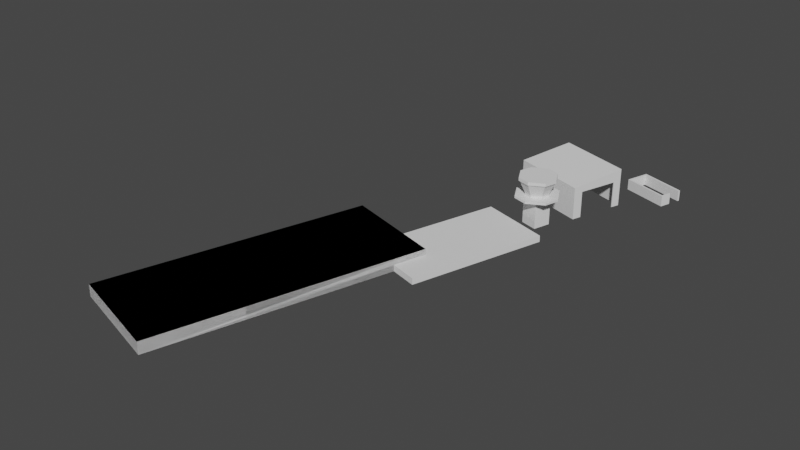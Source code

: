 # Source: LOAV.blend  (saved by Blender 2.91.10; exported with 4.5.12 LTS)
import bpy
from mathutils import Matrix  # noqa: F401  (used for matrix-valued properties, if any)

bpy.ops.wm.read_factory_settings(use_empty=True)
scene = bpy.context.scene
scene.name = 'Scene'

# ---- collections
col_aerials = bpy.data.collections.new('Aerials'); scene.collection.children.link(col_aerials)
col_loav_buildings = bpy.data.collections.new('LOAV_Buildings'); scene.collection.children.link(col_loav_buildings)

# ---- world
world_world = bpy.data.worlds.new('World'); scene.world = world_world
world_world.use_nodes = True; world_world.node_tree.nodes.clear()
_N = world_world.node_tree.nodes; _L = world_world.node_tree.links
n0 = _N.new('ShaderNodeOutputWorld'); n0.name = 'World Output'; n0.location = (300, 300)
n1 = _N.new('ShaderNodeBackground'); n1.name = 'Background'; n1.location = (10, 300)
n1.inputs[0].default_value = (0.05088, 0.05088, 0.05088, 1.0)
_L.new(n1.outputs[0], n0.inputs[0])
n0.is_active_output = True
world_world.color = (0.05088, 0.05088, 0.05088)
world_world.use_sun_shadow = False
world_world.sun_shadow_jitter_overblur = 0.0

# ---- meshes
me_cube_002 = bpy.data.meshes.new('Cube.002')
me_cube_002.from_pydata([(-7.562, 7.405, -2.335), (-7.562, 7.405, 3.814), (4.262, 3.615, -2.335), (4.262, 3.615, 3.814), (-10.37, -1.341, -2.335), (-10.37, -1.341, 2.898), (1.459, -5.131, -2.335), (1.459, -5.131, 2.898), (1.917, -3.7, -2.335), (1.861, -3.876, -2.331), (3.857, 2.351, -2.335), (1.917, -3.7, 1.898), (3.857, 2.351, 1.898), (1.781, -3.656, -2.335), (3.721, 2.395, -2.335), (1.781, -3.656, 1.898), (3.721, 2.395, 1.898)], [], [(0, 1, 3, 2), (6, 7, 5, 4), (4, 5, 1, 0), (7, 3, 1, 5), (11, 12, 10, 2, 3, 7, 6, 9, 8), (9, 6, 8), (10, 12, 16, 14), (12, 11, 15, 16), (11, 8, 13, 15)])
_uv = me_cube_002.uv_layers.new(name='UVMap')
_uv.uv.foreach_set('vector', [0.375, 0.0, 0.625, 0.0, 0.625, 0.25, 0.375, 0.25, 0.375, 0.5, 0.625, 0.5, 0.625, 0.75, 0.375, 0.75, 0.375, 0.75, 0.625, 0.75, 0.625, 1.0, 0.375, 1.0, 0.625, 0.5, 0.875, 0.5, 0.875, 0.75, 0.625, 0.75, 0.5663, 0.4578, 0.5553, 0.2859, 0.375, 0.2867, 0.375, 0.25, 0.625, 0.25, 0.625, 0.5, 0.375, 0.5, 0.3752, 0.4641, 0.375, 0.4615, 0.3752, 0.4641, 0.375, 0.5, 0.375, 0.4615, 0.375, 0.2867, 0.5553, 0.2859, 0.5553, 0.2859, 0.375, 0.2867, 0.5553, 0.2859, 0.5663, 0.4578, 0.5663, 0.4578, 0.5553, 0.2859, 0.5663, 0.4578, 0.375, 0.4615, 0.375, 0.4615, 0.5663, 0.4578])
me_cube_002.use_remesh_fix_poles = True
me_cube_002.use_remesh_preserve_attributes = False
me_cube_002.use_mirror_vertex_groups = False
me_cube_002.update()
me_cube_003 = bpy.data.meshes.new('Cube.003')
me_cube_003.from_pydata([(2.285, -2.698, 0.8682), (2.285, -2.698, -0.8682), (-4.827, -0.468, 0.8682), (-4.827, -0.468, -0.8682), (3.442, 0.9918, 0.8682), (3.442, 0.9918, -0.8682), (-3.67, 3.222, 0.8682), (-3.67, 3.222, -0.8682), (2.806, -1.038, 0.8682), (3.35, 0.6989, 0.8682), (3.35, 0.6989, -0.8682), (-4.494, -0.2717, -0.8682), (-4.494, -0.2717, 0.8682), (-3.515, 2.852, -0.8682), (-3.515, 2.852, 0.8682), (2.094, -2.338, -0.8682), (2.094, -2.338, 0.8682), (2.806, -1.038, -0.8682), (2.529, -0.951, 0.8682), (2.529, -0.951, -0.8682)], [], [(3, 7, 6, 2), (9, 14, 6, 4), (12, 16, 0, 2), (8, 17, 1, 0), (0, 1, 3, 2), (4, 5, 10, 9), (9, 10, 13, 14), (7, 5, 4, 6), (12, 14, 13, 11), (18, 16, 15, 19), (14, 12, 2, 6), (16, 12, 11, 15), (16, 18, 8, 0), (18, 19, 17, 8)])
_uv = me_cube_003.uv_layers.new(name='UVMap')
_uv.uv.foreach_set('vector', [0.625, 0.25, 0.625, 0.5, 0.375, 0.5, 0.375, 0.25, 0.3452, 0.75, 0.3452, 0.5144, 0.3452, 0.5144, 0.3452, 0.75, 0.1555, 0.5144, 0.1555, 0.7352, 0.1555, 0.7352, 0.1555, 0.5144, 0.375, 0.8927, 0.625, 0.8927, 0.625, 1.0, 0.375, 1.0, 0.375, 0.0, 0.625, 0.0, 0.625, 0.25, 0.375, 0.25, 0.375, 0.75, 0.625, 0.75, 0.625, 0.7798, 0.375, 0.7798, 0.3452, 0.75, 0.3452, 0.7352, 0.3452, 0.5144, 0.3452, 0.5144, 0.625, 0.5, 0.625, 0.75, 0.375, 0.75, 0.375, 0.5, 0.1555, 0.5144, 0.3452, 0.5144, 0.3452, 0.5144, 0.1555, 0.5144, 0.2323, 0.7352, 0.1555, 0.7352, 0.1555, 0.7352, 0.2323, 0.7352, 0.3452, 0.5144, 0.1555, 0.5144, 0.1555, 0.5144, 0.3452, 0.5144, 0.1555, 0.7352, 0.1555, 0.5144, 0.1555, 0.5144, 0.1555, 0.7352, 0.1555, 0.7352, 0.2323, 0.7352, 0.2323, 0.7352, 0.1555, 0.7352, 0.2323, 0.7352, 0.2323, 0.7352, 0.2323, 0.7446, 0.2323, 0.75])
me_cube_003.use_remesh_fix_poles = True
me_cube_003.use_remesh_preserve_attributes = False
me_cube_003.use_mirror_vertex_groups = False
me_cube_003.update()
me_cube_001 = bpy.data.meshes.new('Cube.001')
me_cube_001.from_pydata([(-15.54, -48.84, 1.065), (-15.54, -5.906, 1.065), (1.279, -48.84, 1.065), (1.279, -5.906, 1.065), (-15.54, -48.84, -0.853), (-15.54, -5.906, -0.853), (1.279, -48.84, -0.853), (-5.8, 11.27, 0.147), (5.8, -11.27, 0.147), (5.8, 11.27, 0.147), (-5.8, 11.27, -0.853), (5.8, 11.27, -0.853), (5.8, -11.27, -0.853), (-5.8, -5.906, -0.853), (-5.8, -5.906, 0.147), (1.279, -5.906, 0.147), (1.279, -11.28, -0.853), (1.279, -11.28, 0.1441), (-15.54, -48.84, 1.065), (-15.54, -5.906, 1.065), (1.279, -48.84, 1.065), (1.279, -5.906, 1.065)], [], [(4, 0, 1, 5), (6, 2, 0, 4), (3, 1, 0, 2), (10, 7, 9, 11), (11, 9, 8, 12), (5, 1, 3, 15, 14, 13), (15, 3, 2, 6, 16, 17), (7, 10, 13, 14), (12, 8, 17, 16), (15, 17, 8, 9, 7, 14), (4, 18, 19, 5), (6, 20, 18, 4), (21, 19, 18, 20), (15, 21, 20, 6, 16, 17), (5, 19, 21, 15, 14, 13)])
_uv = me_cube_001.uv_layers.new(name='UVMap')
_uv.uv.foreach_set('vector', [0.5, 0.0, 0.625, 0.0, 0.625, 0.25, 0.5, 0.25, 0.5, 0.75, 0.625, 0.75, 0.625, 1.0, 0.5, 1.0, 0.625, 0.5, 0.875, 0.5, 0.875, 0.75, 0.625, 0.75, 0.5, 0.25, 0.625, 0.25, 0.625, 0.5, 0.5, 0.5, 0.5, 0.5, 0.625, 0.5, 0.625, 0.75, 0.5, 0.75, 0.5, 0.25, 0.625, 0.25, 0.625, 0.5, 0.5652, 0.5, 0.5652, 0.3948, 0.5, 0.3948, 0.5652, 0.5, 0.625, 0.5, 0.625, 0.75, 0.5, 0.75, 0.5, 0.5313, 0.5652, 0.5313, 0.625, 0.25, 0.5, 0.25, 0.5, 0.05952, 0.625, 0.05952, 0.5, 0.75, 0.625, 0.75, 0.625, 0.8474, 0.5, 0.8474, 0.7224, 0.6905, 0.7224, 0.75, 0.625, 0.75, 0.625, 0.5, 0.875, 0.5, 0.875, 0.6905, 0.5, 0.0, 0.625, 0.0, 0.625, 0.25, 0.5, 0.25, 0.5, 0.75, 0.625, 0.75, 0.625, 1.0, 0.5, 1.0, 0.625, 0.5, 0.875, 0.5, 0.875, 0.75, 0.625, 0.75, 0.5648, 0.5, 0.625, 0.5, 0.625, 0.75, 0.5, 0.75, 0.5, 0.5313, 0.5648, 0.5313, 0.5, 0.25, 0.625, 0.25, 0.625, 0.5, 0.5648, 0.5, 0.5648, 0.3948, 0.5, 0.3948])
me_cube_001.use_remesh_fix_poles = True
me_cube_001.use_remesh_preserve_attributes = False
me_cube_001.use_mirror_vertex_groups = False
me_cube_001.update()
me_cube_004 = bpy.data.meshes.new('Cube.004')
me_cube_004.from_pydata([(-1.747, -0.9484, -5.618), (-1.747, -0.9484, -1.001), (-0.9484, 1.747, -5.618), (-0.9484, 1.747, -1.001), (0.9484, -1.747, -5.618), (0.9484, -1.747, -1.001), (1.747, 0.9484, -5.618), (1.747, 0.9484, -1.001), (-1.816, -2.469, 1.78), (-3.059, -0.1785, 1.78), (-2.469, 1.816, 1.78), (-0.1785, 3.059, 1.78), (2.469, -1.816, 1.78), (0.1785, -3.059, 1.78), (1.816, 2.469, 1.78), (3.059, 0.1785, 1.78), (-3.06, -0.18, 2.295), (-1.817, -2.468, 2.295), (-0.18, 3.06, 2.295), (-2.468, 1.817, 2.295), (0.18, -3.06, 2.295), (2.468, -1.817, 2.295), (3.06, 0.18, 2.295), (1.817, 2.468, 2.295), (2.91, 0.1698, 1.78), (1.727, 2.349, 1.78), (0.1698, -2.91, 1.78), (2.349, -1.727, 1.78), (-0.1698, 2.91, 1.78), (-2.349, 1.727, 1.78), (-2.91, -0.1698, 1.78), (-1.727, -2.349, 1.78), (1.976, 0.1153, -0.2625), (1.173, 1.595, -0.2625), (0.1153, -1.976, -0.2625), (1.595, -1.173, -0.2625), (-0.1153, 1.976, -0.2625), (-1.595, 1.173, -0.2625), (-1.976, -0.1153, -0.2625), (-1.173, -1.595, -0.2625), (1.976, 0.1153, -0.6447), (1.173, 1.595, -0.6447), (0.1153, -1.976, -0.6447), (1.595, -1.173, -0.6447), (-0.1153, 1.976, -0.6447), (-1.595, 1.173, -0.6447), (-1.976, -0.1153, -0.6447), (-1.173, -1.595, -0.6447), (3.563, 0.2078, -0.6447), (2.114, 2.875, -0.6447), (0.2078, -3.563, -0.6447), (2.875, -2.114, -0.6447), (-0.2078, 3.563, -0.6447), (-2.875, 2.114, -0.6447), (-3.563, -0.2078, -0.6447), (-2.114, -2.875, -0.6447), (3.563, 0.2078, -0.9937), (2.114, 2.875, -0.9937), (0.2078, -3.563, -0.9937), (2.875, -2.114, -0.9937), (-0.2078, 3.563, -0.9937), (-2.875, 2.114, -0.9937), (-3.563, -0.2078, -0.9937), (-2.114, -2.875, -0.9937)], [], [(0, 1, 3, 2), (2, 3, 7, 6), (6, 7, 5, 4), (4, 5, 1, 0), (2, 6, 4, 0), (15, 12, 27, 24), (10, 9, 16, 19), (22, 23, 18, 19, 16, 17, 20, 21), (12, 13, 26, 27), (14, 15, 24, 25), (13, 8, 31, 26), (8, 13, 20, 17), (14, 11, 18, 23), (12, 15, 22, 21), (8, 9, 30, 31), (11, 14, 25, 28), (9, 10, 29, 30), (10, 11, 28, 29), (14, 23, 22, 15), (20, 13, 12, 21), (8, 17, 16, 9), (18, 11, 10, 19), (25, 24, 32, 33), (28, 25, 33, 36), (31, 30, 38, 39), (24, 27, 35, 32), (30, 29, 37, 38), (26, 31, 39, 34), (27, 26, 34, 35), (29, 28, 36, 37), (33, 32, 40, 41), (39, 38, 46, 47), (36, 33, 41, 44), (32, 35, 43, 40), (38, 37, 45, 46), (35, 34, 42, 43), (34, 39, 47, 42), (37, 36, 44, 45), (45, 44, 52, 53), (41, 40, 48, 49), (47, 46, 54, 55), (44, 41, 49, 52), (40, 43, 51, 48), (46, 45, 53, 54), (43, 42, 50, 51), (42, 47, 55, 50), (54, 53, 61, 62), (51, 50, 58, 59), (50, 55, 63, 58), (53, 52, 60, 61), (49, 48, 56, 57), (55, 54, 62, 63), (52, 49, 57, 60), (48, 51, 59, 56), (60, 57, 7, 3), (56, 59, 5, 7), (62, 61, 3, 1), (59, 58, 5), (58, 63, 1, 5), (61, 60, 3), (57, 56, 7), (63, 62, 1)])
_uv = me_cube_004.uv_layers.new(name='UVMap')
_uv.uv.foreach_set('vector', [0.375, 0.0, 0.625, 0.0, 0.625, 0.25, 0.375, 0.25, 0.375, 0.25, 0.625, 0.25, 0.625, 0.5, 0.375, 0.5, 0.375, 0.5, 0.625, 0.5, 0.625, 0.75, 0.375, 0.75, 0.375, 0.75, 0.625, 0.75, 0.625, 1.0, 0.375, 1.0, 0.125, 0.5, 0.375, 0.5, 0.375, 0.75, 0.125, 0.75, 0.625, 0.5799, 0.625, 0.6701, 0.625, 0.6701, 0.625, 0.5799, 0.625, 0.1701, 0.625, 0.07991, 0.625, 0.07984, 0.625, 0.1702, 0.625, 0.5798, 0.7048, 0.5, 0.7952, 0.5, 0.875, 0.5798, 0.875, 0.6702, 0.7952, 0.75, 0.7048, 0.75, 0.625, 0.6702, 0.625, 0.6701, 0.625, 0.8299, 0.625, 0.8299, 0.625, 0.6701, 0.625, 0.4201, 0.625, 0.5799, 0.625, 0.5799, 0.625, 0.4201, 0.625, 0.8299, 0.625, 0.9201, 0.625, 0.9201, 0.625, 0.8299, 0.625, 0.9201, 0.625, 0.8299, 0.625, 0.8298, 0.625, 0.9202, 0.625, 0.4201, 0.625, 0.3299, 0.625, 0.3298, 0.625, 0.4202, 0.625, 0.6701, 0.625, 0.5799, 0.625, 0.5798, 0.625, 0.6702, 0.625, 0.0, 0.625, 0.07991, 0.625, 0.07991, 0.625, 0.0, 0.625, 0.3299, 0.625, 0.4201, 0.625, 0.4201, 0.625, 0.3299, 0.625, 0.07991, 0.625, 0.1701, 0.625, 0.1701, 0.625, 0.07991, 0.625, 0.1701, 0.625, 0.3299, 0.625, 0.3299, 0.625, 0.1701, 0.625, 0.4201, 0.625, 0.4202, 0.625, 0.5798, 0.625, 0.5799, 0.625, 0.8298, 0.625, 0.8299, 0.625, 0.6701, 0.625, 0.6702, 0.625, 0.0, 0.625, 0.0, 0.625, 0.07984, 0.625, 0.07991, 0.625, 0.3298, 0.625, 0.3299, 0.625, 0.1701, 0.625, 0.1702, 0.625, 0.4201, 0.625, 0.5799, 0.625, 0.5799, 0.625, 0.4201, 0.625, 0.3299, 0.625, 0.4201, 0.625, 0.4201, 0.625, 0.3299, 0.625, 0.0, 0.625, 0.07991, 0.625, 0.07991, 0.625, 0.0, 0.625, 0.5799, 0.625, 0.6701, 0.625, 0.6701, 0.625, 0.5799, 0.625, 0.07991, 0.625, 0.1701, 0.625, 0.1701, 0.625, 0.07991, 0.625, 0.8299, 0.625, 0.9201, 0.625, 0.9201, 0.625, 0.8299, 0.625, 0.6701, 0.625, 0.8299, 0.625, 0.8299, 0.625, 0.6701, 0.625, 0.1701, 0.625, 0.3299, 0.625, 0.3299, 0.625, 0.1701, 0.625, 0.4201, 0.625, 0.5799, 0.625, 0.5799, 0.625, 0.4201, 0.625, 0.0, 0.625, 0.07991, 0.625, 0.07991, 0.625, 0.0, 0.625, 0.3299, 0.625, 0.4201, 0.625, 0.4201, 0.625, 0.3299, 0.625, 0.5799, 0.625, 0.6701, 0.625, 0.6701, 0.625, 0.5799, 0.625, 0.07991, 0.625, 0.1701, 0.625, 0.1701, 0.625, 0.07991, 0.625, 0.6701, 0.625, 0.8299, 0.625, 0.8299, 0.625, 0.6701, 0.625, 0.8299, 0.625, 0.9201, 0.625, 0.9201, 0.625, 0.8299, 0.625, 0.1701, 0.625, 0.3299, 0.625, 0.3299, 0.625, 0.1701, 0.625, 0.1701, 0.625, 0.3299, 0.625, 0.3299, 0.625, 0.1701, 0.625, 0.4201, 0.625, 0.5799, 0.625, 0.5799, 0.625, 0.4201, 0.625, 0.0, 0.625, 0.07991, 0.625, 0.07991, 0.625, 0.0, 0.625, 0.3299, 0.625, 0.4201, 0.625, 0.4201, 0.625, 0.3299, 0.625, 0.5799, 0.625, 0.6701, 0.625, 0.6701, 0.625, 0.5799, 0.625, 0.07991, 0.625, 0.1701, 0.625, 0.1701, 0.625, 0.07991, 0.625, 0.6701, 0.625, 0.8299, 0.625, 0.8299, 0.625, 0.6701, 0.625, 0.8299, 0.625, 0.9201, 0.625, 0.9201, 0.625, 0.8299, 0.625, 0.07991, 0.625, 0.1701, 0.625, 0.1701, 0.625, 0.07991, 0.625, 0.6701, 0.625, 0.8299, 0.625, 0.8299, 0.625, 0.6701, 0.625, 0.8299, 0.625, 0.9201, 0.625, 0.9201, 0.625, 0.8299, 0.625, 0.1701, 0.625, 0.3299, 0.625, 0.3299, 0.625, 0.1701, 0.625, 0.4201, 0.625, 0.5799, 0.625, 0.5799, 0.625, 0.4201, 0.625, 0.0, 0.625, 0.07991, 0.625, 0.07991, 0.625, 0.0, 0.625, 0.3299, 0.625, 0.4201, 0.625, 0.4201, 0.625, 0.3299, 0.625, 0.5799, 0.625, 0.6701, 0.625, 0.6701, 0.625, 0.5799, 0.625, 0.3299, 0.625, 0.4201, 0.625, 0.4201, 0.625, 0.3299, 0.625, 0.5799, 0.625, 0.6701, 0.625, 0.6701, 0.625, 0.5799, 0.625, 0.07991, 0.625, 0.1701, 0.625, 0.1701, 0.625, 0.07991, 0.625, 0.6701, 0.625, 0.8299, 0.625, 0.6701, 0.625, 0.8299, 0.625, 0.9201, 0.625, 0.9201, 0.625, 0.8299, 0.625, 0.1701, 0.625, 0.3299, 0.625, 0.1701, 0.625, 0.4201, 0.625, 0.5799, 0.625, 0.4201, 0.625, 0.0, 0.625, 0.07991, 0.625, 0.0])
me_cube_004.use_remesh_fix_poles = True
me_cube_004.use_remesh_preserve_attributes = False
me_cube_004.use_mirror_vertex_groups = False
me_cube_004.update()

# ---- objects
ob_detail_1 = bpy.data.objects.new('Detail#1', None)
ob_detail_2 = bpy.data.objects.new('Detail#2', None)
ob_overview = bpy.data.objects.new('Overview', None)
ob_detail_3 = bpy.data.objects.new('Detail#3', None)
ob_detail_4 = bpy.data.objects.new('Detail#4', None)
ob_loav_building_firebrigade = bpy.data.objects.new('LOAV_Building_Firebrigade', me_cube_002)
ob_loav_building_garbageisland = bpy.data.objects.new('LOAV_Building_GarbageIsland', me_cube_003)
ob_cube_001 = bpy.data.objects.new('Cube.001', me_cube_001)
ob_loav_building_tower = bpy.data.objects.new('LOAV_Building_Tower', me_cube_004)

# ---- transforms, parenting, visibility, modifiers, constraints
ob_detail_1.location = (13.21, -63.95, 0.0)
ob_detail_1.scale = (45.09, 45.09, 45.09)
ob_detail_1.empty_display_type = 'IMAGE'
ob_detail_1.empty_display_size = 5.0
ob_detail_1.lineart.crease_threshold = 0.0
ob_detail_2.location = (-54.06, 109.5, 0.0)
ob_detail_2.scale = (43.65, 43.65, 43.65)
ob_detail_2.empty_display_type = 'IMAGE'
ob_detail_2.empty_display_size = 5.0
ob_detail_2.lineart.crease_threshold = 0.0
ob_overview.location = (324.3, 106.1, -0.1)
ob_overview.scale = (354.8, 354.8, 354.8)
ob_overview.empty_display_type = 'IMAGE'
ob_overview.empty_display_size = 5.0
ob_overview.lineart.crease_threshold = 0.0
ob_detail_3.location = (-169.7, 200.1, 0.0)
ob_detail_3.scale = (55.07, 55.07, 55.07)
ob_detail_3.empty_display_type = 'IMAGE'
ob_detail_3.empty_display_size = 5.0
ob_detail_3.lineart.crease_threshold = 0.0
ob_detail_4.location = (317.7, 464.5, 0.0)
ob_detail_4.scale = (36.18, 36.18, 36.18)
ob_detail_4.empty_display_type = 'IMAGE'
ob_detail_4.empty_display_size = 5.0
ob_detail_4.lineart.crease_threshold = 0.0
ob_loav_building_firebrigade.location = (2.448, 9.734, 2.337)
ob_loav_building_firebrigade.lineart.crease_threshold = 0.0
ob_loav_building_garbageisland.location = (9.797, 19.93, 0.8683)
ob_loav_building_garbageisland.lineart.crease_threshold = 0.0
ob_cube_001.location = (-4.691, -13.89, 0.853)
ob_cube_001.rotation_euler = (0.0, 0.0, -0.288)
ob_cube_001.lineart.crease_threshold = 0.0
ob_loav_building_tower.location = (0.2469, -0.05095, 5.628)
ob_loav_building_tower.lineart.crease_threshold = 0.0

# ---- collection membership
col_aerials.objects.link(ob_detail_1)
col_aerials.objects.link(ob_detail_2)
col_aerials.objects.link(ob_overview)
col_aerials.objects.link(ob_detail_3)
col_aerials.objects.link(ob_detail_4)
col_loav_buildings.objects.link(ob_loav_building_firebrigade)
col_loav_buildings.objects.link(ob_loav_building_garbageisland)
col_loav_buildings.objects.link(ob_cube_001)
col_loav_buildings.objects.link(ob_loav_building_tower)

# ---- scene / render settings (as saved in the file)
scene.frame_start = 1; scene.frame_end = 250; scene.frame_set(1)
scene.render.engine = 'BLENDER_EEVEE_NEXT'
scene.cycles.use_denoising = False
scene.cycles.samples = 128
scene.cycles.sampling_pattern = 'TABULATED_SOBOL'
scene.cycles.use_adaptive_sampling = False
scene.cycles.use_light_tree = False
scene.view_settings.view_transform = 'Filmic'
bpy.context.view_layer.update()

# ---- added for rendering (the .blend has no active camera and no usable light): camera, sun
cam_auto = bpy.data.cameras.new('AutoCamera')
cam_auto.lens = 50.0
cam_auto.sensor_width = 36.0
cam_auto.clip_end = 1587.44
ob_auto_camera = bpy.data.objects.new('AutoCamera', cam_auto)
scene.collection.objects.link(ob_auto_camera)
ob_auto_camera.location = (80.3404, -128.153, 76.3232)
ob_auto_camera.rotation_euler = (1.09748, -7.21219e-08, 0.694738)
scene.camera = ob_auto_camera
light_auto_sun = bpy.data.lights.new('AutoSun', 'SUN')
light_auto_sun.energy = 3.0
light_auto_sun.angle = 0.0523599
ob_auto_sun = bpy.data.objects.new('AutoSun', light_auto_sun)
scene.collection.objects.link(ob_auto_sun)
ob_auto_sun.rotation_euler = (0.872665, 0.174533, 0.523599)
bpy.context.view_layer.update()
